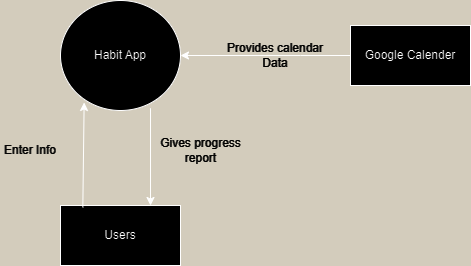

The diagram above was exported from draw.io. Its source (the exported page's mxGraphModel, read from the mxfile embedded in the PNG):
<mxGraphModel dx="1221" dy="652" grid="1" gridSize="10" guides="1" tooltips="1" connect="1" arrows="1" fold="1" page="1" pageScale="1" pageWidth="850" pageHeight="1100" background="#D3CCBC" math="0" shadow="0">
  <root>
    <mxCell id="0" />
    <mxCell id="1" parent="0" />
    <mxCell id="gcizT8eyyrH6DPu7hErw-2" value="Users" style="rounded=0;whiteSpace=wrap;html=1;" vertex="1" parent="1">
      <mxGeometry x="360" y="470" width="120" height="60" as="geometry" />
    </mxCell>
    <mxCell id="gcizT8eyyrH6DPu7hErw-3" value="Google Calender" style="rounded=0;whiteSpace=wrap;html=1;" vertex="1" parent="1">
      <mxGeometry x="650" y="290" width="120" height="60" as="geometry" />
    </mxCell>
    <mxCell id="gcizT8eyyrH6DPu7hErw-4" value="" style="endArrow=classic;html=1;rounded=0;entryX=0.75;entryY=0;entryDx=0;entryDy=0;exitX=0.75;exitY=0.979;exitDx=0;exitDy=0;exitPerimeter=0;" edge="1" parent="1" source="gcizT8eyyrH6DPu7hErw-1" target="gcizT8eyyrH6DPu7hErw-2">
      <mxGeometry width="50" height="50" relative="1" as="geometry">
        <mxPoint x="450" y="360" as="sourcePoint" />
        <mxPoint x="450" y="340" as="targetPoint" />
      </mxGeometry>
    </mxCell>
    <mxCell id="gcizT8eyyrH6DPu7hErw-5" value="" style="endArrow=classic;html=1;rounded=0;exitX=0.186;exitY=0.033;exitDx=0;exitDy=0;exitPerimeter=0;entryX=0.197;entryY=0.927;entryDx=0;entryDy=0;entryPerimeter=0;" edge="1" parent="1" source="gcizT8eyyrH6DPu7hErw-2" target="gcizT8eyyrH6DPu7hErw-1">
      <mxGeometry width="50" height="50" relative="1" as="geometry">
        <mxPoint x="400" y="390" as="sourcePoint" />
        <mxPoint x="450" y="340" as="targetPoint" />
      </mxGeometry>
    </mxCell>
    <mxCell id="gcizT8eyyrH6DPu7hErw-1" value="Habit App" style="ellipse;whiteSpace=wrap;html=1;" vertex="1" parent="1">
      <mxGeometry x="360" y="265" width="120" height="110" as="geometry" />
    </mxCell>
    <mxCell id="gcizT8eyyrH6DPu7hErw-6" value="Enter Info" style="text;html=1;align=center;verticalAlign=middle;whiteSpace=wrap;rounded=0;fontColor=#FCFCFC;" vertex="1" parent="1">
      <mxGeometry x="300" y="400" width="60" height="30" as="geometry" />
    </mxCell>
    <mxCell id="gcizT8eyyrH6DPu7hErw-7" value="Gives progress&lt;br&gt;report" style="text;html=1;align=center;verticalAlign=middle;resizable=0;points=[];autosize=1;strokeColor=none;fillColor=none;fontColor=#FFFFFF;" vertex="1" parent="1">
      <mxGeometry x="450" y="395" width="100" height="40" as="geometry" />
    </mxCell>
    <mxCell id="gcizT8eyyrH6DPu7hErw-8" value="" style="endArrow=classic;html=1;rounded=0;exitX=0;exitY=0.5;exitDx=0;exitDy=0;entryX=1;entryY=0.5;entryDx=0;entryDy=0;" edge="1" parent="1" source="gcizT8eyyrH6DPu7hErw-3" target="gcizT8eyyrH6DPu7hErw-1">
      <mxGeometry width="50" height="50" relative="1" as="geometry">
        <mxPoint x="400" y="390" as="sourcePoint" />
        <mxPoint x="450" y="340" as="targetPoint" />
        <Array as="points">
          <mxPoint x="600" y="320" />
        </Array>
      </mxGeometry>
    </mxCell>
    <mxCell id="gcizT8eyyrH6DPu7hErw-9" value="Provides calendar&lt;br&gt;Data" style="text;html=1;align=center;verticalAlign=middle;whiteSpace=wrap;rounded=0;fontColor=#FFFFFF;" vertex="1" parent="1">
      <mxGeometry x="510" y="305" width="130" height="30" as="geometry" />
    </mxCell>
  </root>
</mxGraphModel>